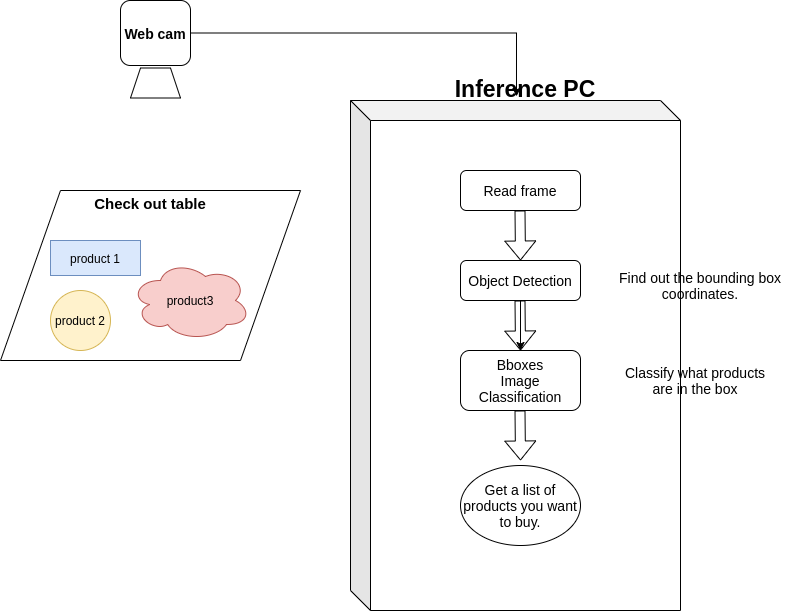

The diagram above was exported from draw.io. Its source (the exported page's mxGraphModel, read from the mxfile embedded in the PNG):
<mxGraphModel dx="1422" dy="801" grid="1" gridSize="10" guides="1" tooltips="1" connect="1" arrows="1" fold="1" page="1" pageScale="1" pageWidth="827" pageHeight="1169" math="0" shadow="0">
  <root>
    <mxCell id="0" />
    <mxCell id="1" parent="0" />
    <mxCell id="55MSCAudH79E9Be9OPC3-27" style="edgeStyle=orthogonalEdgeStyle;rounded=0;orthogonalLoop=1;jettySize=auto;html=1;entryX=0.503;entryY=-0.008;entryDx=0;entryDy=0;entryPerimeter=0;fontSize=14;" edge="1" parent="1" source="55MSCAudH79E9Be9OPC3-3" target="55MSCAudH79E9Be9OPC3-12">
      <mxGeometry relative="1" as="geometry" />
    </mxCell>
    <mxCell id="55MSCAudH79E9Be9OPC3-3" value="Web cam" style="rounded=1;whiteSpace=wrap;html=1;fontStyle=1;fontSize=14;" vertex="1" parent="1">
      <mxGeometry x="120" y="40" width="70" height="65" as="geometry" />
    </mxCell>
    <mxCell id="55MSCAudH79E9Be9OPC3-4" value="" style="shape=trapezoid;perimeter=trapezoidPerimeter;whiteSpace=wrap;html=1;direction=south;rotation=-90;" vertex="1" parent="1">
      <mxGeometry x="140" y="97.5" width="30" height="50" as="geometry" />
    </mxCell>
    <mxCell id="55MSCAudH79E9Be9OPC3-5" value="&lt;b style=&quot;font-size: 15px&quot;&gt;Check out table&lt;br&gt;&lt;br&gt;&lt;br&gt;&lt;br&gt;&lt;br&gt;&lt;br&gt;&lt;br&gt;&lt;br&gt;&lt;br&gt;&lt;/b&gt;" style="shape=parallelogram;perimeter=parallelogramPerimeter;whiteSpace=wrap;html=1;" vertex="1" parent="1">
      <mxGeometry y="230" width="300" height="170" as="geometry" />
    </mxCell>
    <mxCell id="55MSCAudH79E9Be9OPC3-6" value="product 1" style="rounded=0;whiteSpace=wrap;html=1;fillColor=#dae8fc;strokeColor=#6c8ebf;" vertex="1" parent="1">
      <mxGeometry x="50" y="280" width="90" height="35" as="geometry" />
    </mxCell>
    <mxCell id="55MSCAudH79E9Be9OPC3-7" value="product 2" style="ellipse;whiteSpace=wrap;html=1;aspect=fixed;fillColor=#fff2cc;strokeColor=#d6b656;" vertex="1" parent="1">
      <mxGeometry x="50" y="330" width="60" height="60" as="geometry" />
    </mxCell>
    <mxCell id="55MSCAudH79E9Be9OPC3-8" value="product3" style="ellipse;shape=cloud;whiteSpace=wrap;html=1;fillColor=#f8cecc;strokeColor=#b85450;" vertex="1" parent="1">
      <mxGeometry x="130" y="300" width="120" height="80" as="geometry" />
    </mxCell>
    <mxCell id="55MSCAudH79E9Be9OPC3-12" value="&lt;p style=&quot;line-height: 0%&quot;&gt;&lt;b&gt;&lt;font style=&quot;font-size: 23px&quot;&gt;Inference PC&lt;/font&gt;&lt;/b&gt;&lt;/p&gt;" style="shape=cube;whiteSpace=wrap;html=1;boundedLbl=1;backgroundOutline=1;darkOpacity=0.05;darkOpacity2=0.1;spacing=-8;spacingBottom=550;" vertex="1" parent="1">
      <mxGeometry x="350" y="140" width="330" height="510" as="geometry" />
    </mxCell>
    <mxCell id="55MSCAudH79E9Be9OPC3-13" value="Read frame" style="rounded=1;whiteSpace=wrap;html=1;fontSize=14;" vertex="1" parent="1">
      <mxGeometry x="460" y="210" width="120" height="40" as="geometry" />
    </mxCell>
    <mxCell id="55MSCAudH79E9Be9OPC3-17" value="" style="shape=flexArrow;endArrow=classic;html=1;fontSize=14;" edge="1" parent="1">
      <mxGeometry width="50" height="50" relative="1" as="geometry">
        <mxPoint x="519.5" y="250" as="sourcePoint" />
        <mxPoint x="520" y="300" as="targetPoint" />
      </mxGeometry>
    </mxCell>
    <mxCell id="55MSCAudH79E9Be9OPC3-22" value="" style="edgeStyle=orthogonalEdgeStyle;rounded=0;orthogonalLoop=1;jettySize=auto;html=1;fontSize=14;" edge="1" parent="1" source="55MSCAudH79E9Be9OPC3-18" target="55MSCAudH79E9Be9OPC3-21">
      <mxGeometry relative="1" as="geometry" />
    </mxCell>
    <mxCell id="55MSCAudH79E9Be9OPC3-18" value="Object Detection" style="rounded=1;whiteSpace=wrap;html=1;fontSize=14;" vertex="1" parent="1">
      <mxGeometry x="460" y="300" width="120" height="40" as="geometry" />
    </mxCell>
    <mxCell id="55MSCAudH79E9Be9OPC3-20" value="" style="shape=flexArrow;endArrow=classic;html=1;fontSize=14;" edge="1" parent="1">
      <mxGeometry width="50" height="50" relative="1" as="geometry">
        <mxPoint x="519.5" y="340" as="sourcePoint" />
        <mxPoint x="520" y="390" as="targetPoint" />
      </mxGeometry>
    </mxCell>
    <mxCell id="55MSCAudH79E9Be9OPC3-21" value="Bboxes&lt;br&gt;Image Classification" style="rounded=1;whiteSpace=wrap;html=1;fontSize=14;" vertex="1" parent="1">
      <mxGeometry x="460" y="390" width="120" height="60" as="geometry" />
    </mxCell>
    <mxCell id="55MSCAudH79E9Be9OPC3-23" value="" style="shape=flexArrow;endArrow=classic;html=1;fontSize=14;" edge="1" parent="1">
      <mxGeometry width="50" height="50" relative="1" as="geometry">
        <mxPoint x="519.5" y="450" as="sourcePoint" />
        <mxPoint x="520" y="500" as="targetPoint" />
      </mxGeometry>
    </mxCell>
    <mxCell id="55MSCAudH79E9Be9OPC3-24" value="Find out the bounding box coordinates." style="text;html=1;strokeColor=none;fillColor=none;align=center;verticalAlign=middle;whiteSpace=wrap;rounded=0;fontSize=14;" vertex="1" parent="1">
      <mxGeometry x="590" y="315" width="220" height="20" as="geometry" />
    </mxCell>
    <mxCell id="55MSCAudH79E9Be9OPC3-25" value="Classify what products are in the box" style="text;html=1;strokeColor=none;fillColor=none;align=center;verticalAlign=middle;whiteSpace=wrap;rounded=0;fontSize=14;" vertex="1" parent="1">
      <mxGeometry x="620" y="407.5" width="150" height="25" as="geometry" />
    </mxCell>
    <mxCell id="55MSCAudH79E9Be9OPC3-26" value="Get a list of products you want to buy." style="ellipse;whiteSpace=wrap;html=1;fontSize=14;" vertex="1" parent="1">
      <mxGeometry x="460" y="505" width="120" height="80" as="geometry" />
    </mxCell>
  </root>
</mxGraphModel>